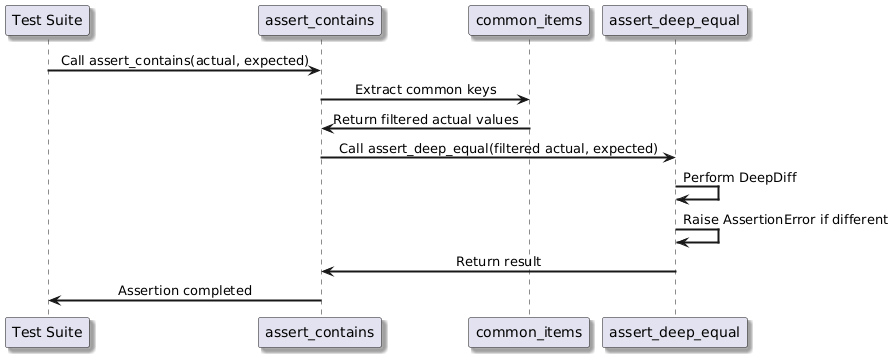

The diagram above was rendered by PlantUML. Its source (embedded in the PNG):
@startuml
skinparam componentStyle uml2
skinparam defaultFontName Arial
skinparam defaultTextAlignment center
skinparam shadowing true
skinparam arrowThickness 2
skinparam componentBorderColor Black
skinparam queueBackgroundColor LightGray

participant "Test Suite" as T
participant "assert_contains" as A
participant "common_items" as C
participant "assert_deep_equal" as E

T -> A: Call assert_contains(actual, expected)
A -> C: Extract common keys
C -> A: Return filtered actual values
A -> E: Call assert_deep_equal(filtered actual, expected)
E -> E: Perform DeepDiff
E -> E: Raise AssertionError if different
E -> A: Return result
A -> T: Assertion completed
@enduml